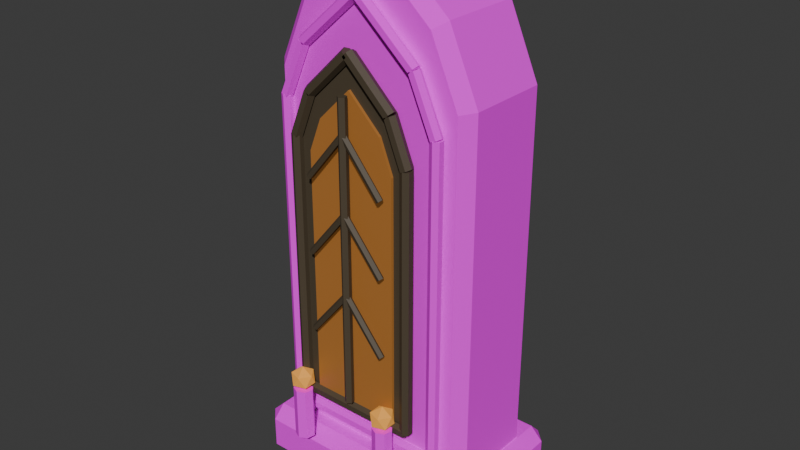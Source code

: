 # Source: memorial.blend  (saved by Blender 5.2.44; exported with 4.5.12 LTS)
import bpy
from mathutils import Matrix  # noqa: F401  (used for matrix-valued properties, if any)

bpy.ops.wm.read_factory_settings(use_empty=True)
scene = bpy.context.scene
scene.name = 'Scene'

# ---- collections
col_collection = bpy.data.collections.new('Collection'); scene.collection.children.link(col_collection)

# ---- images (referenced by path relative to the original .blend; pixels are not part of the script)
import os
ASSET_DIR = os.environ.get("B2B_ASSET_DIR", "")  # directory of the original .blend (textures are referenced by path, not embedded)
HERE = os.path.dirname(os.path.abspath(__file__))  # packed textures are extracted next to this script under _unpacked/

def load_image(name, relpath, width, height, colorspace="sRGB"):
    """Load a texture the original file referenced (path relative to the .blend, or extracted next to this script)."""
    p = next((c for c in (os.path.join(HERE, relpath), os.path.join(ASSET_DIR, relpath)) if relpath and os.path.exists(c)), "")
    if p:
        img = bpy.data.images.load(p, check_existing=True)
        img.name = name
    else:  # same state as the original file: an image datablock whose file is absent (Cycles renders it pink)
        img = bpy.data.images.new(name, width, height)
        img.source = "FILE"
        img.filepath = "//" + (relpath or name)
    img.colorspace_settings.name = colorspace
    return img
img_ash_stone_colour_png = load_image('ash-stone-colour.png', 'ash-stone-colour.png', 1024, 1024, 'sRGB')

# ---- materials (node trees are filled in below, after node groups)
mat_ash_stone___0 = bpy.data.materials.new('Ash stone / 0')
mat_ash_stone___0.diffuse_color = (0.084, 0.07875, 0.0875, 1.0)
mat_ash_stone___1 = bpy.data.materials.new('Ash stone / 1')
mat_ash_stone___1.diffuse_color = (0.1085, 0.1015, 0.105, 1.0)
mat_worn_pale_stone = bpy.data.materials.new('Worn pale stone')
mat_worn_pale_stone.diffuse_color = (0.1435, 0.1312, 0.1225, 1.0)
mat_oxidised_bronze = bpy.data.materials.new('Oxidised bronze')
mat_oxidised_bronze.diffuse_color = (0.0735, 0.05425, 0.0315, 1.0)
mat_old_amber_window = bpy.data.materials.new('Old amber window')
mat_old_amber_window.diffuse_color = (0.336, 0.133, 0.028, 1.0)
mat_amber_glass = bpy.data.materials.new('Amber glass')
mat_amber_glass.diffuse_color = (0.595, 0.259, 0.0455, 1.0)

# ---- material node trees
mat_ash_stone___0.use_nodes = True; mat_ash_stone___0.node_tree.nodes.clear()
_N = mat_ash_stone___0.node_tree.nodes; _L = mat_ash_stone___0.node_tree.links
n0 = _N.new('ShaderNodeBsdfPrincipled'); n0.name = 'Principled BSDF'; n0.location = (-200, 100)
n0.inputs[2].default_value = 0.94
n0.inputs[10].default_value = 0.005
n1 = _N.new('ShaderNodeOutputMaterial'); n1.name = 'Material Output'; n1.location = (200, 100)
n2 = _N.new('ShaderNodeTexImage'); n2.name = 'Quiet mineral colour'; n2.location = (0, 0)
n2.image = img_ash_stone_colour_png
_L.new(n0.outputs[0], n1.inputs[0])
_L.new(n2.outputs[0], n0.inputs[0])
n1.is_active_output = True
mat_ash_stone___1.use_nodes = True; mat_ash_stone___1.node_tree.nodes.clear()
_N = mat_ash_stone___1.node_tree.nodes; _L = mat_ash_stone___1.node_tree.links
n0 = _N.new('ShaderNodeBsdfPrincipled'); n0.name = 'Principled BSDF'; n0.location = (-200, 100)
n0.inputs[2].default_value = 0.94
n0.inputs[10].default_value = 0.005
n1 = _N.new('ShaderNodeOutputMaterial'); n1.name = 'Material Output'; n1.location = (200, 100)
n2 = _N.new('ShaderNodeTexImage'); n2.name = 'Quiet mineral colour'; n2.location = (0, 0)
n2.image = img_ash_stone_colour_png
_L.new(n0.outputs[0], n1.inputs[0])
_L.new(n2.outputs[0], n0.inputs[0])
n1.is_active_output = True
mat_worn_pale_stone.use_nodes = True; mat_worn_pale_stone.node_tree.nodes.clear()
_N = mat_worn_pale_stone.node_tree.nodes; _L = mat_worn_pale_stone.node_tree.links
n0 = _N.new('ShaderNodeBsdfPrincipled'); n0.name = 'Principled BSDF'; n0.location = (-200, 100)
n0.inputs[2].default_value = 0.94
n0.inputs[10].default_value = 0.005
n1 = _N.new('ShaderNodeOutputMaterial'); n1.name = 'Material Output'; n1.location = (200, 100)
n2 = _N.new('ShaderNodeTexImage'); n2.name = 'Quiet mineral colour'; n2.location = (0, 0)
n2.image = img_ash_stone_colour_png
_L.new(n0.outputs[0], n1.inputs[0])
_L.new(n2.outputs[0], n0.inputs[0])
n1.is_active_output = True
mat_oxidised_bronze.use_nodes = True; mat_oxidised_bronze.node_tree.nodes.clear()
_N = mat_oxidised_bronze.node_tree.nodes; _L = mat_oxidised_bronze.node_tree.links
n0 = _N.new('ShaderNodeBsdfPrincipled'); n0.name = 'Principled BSDF'; n0.location = (-200, 100)
n0.inputs[0].default_value = (0.0735, 0.05425, 0.0315, 1.0)
n0.inputs[2].default_value = 0.64
n0.inputs[10].default_value = 0.005
n1 = _N.new('ShaderNodeOutputMaterial'); n1.name = 'Material Output'; n1.location = (200, 100)
_L.new(n0.outputs[0], n1.inputs[0])
n1.is_active_output = True
mat_old_amber_window.use_nodes = True; mat_old_amber_window.node_tree.nodes.clear()
_N = mat_old_amber_window.node_tree.nodes; _L = mat_old_amber_window.node_tree.links
n0 = _N.new('ShaderNodeBsdfPrincipled'); n0.name = 'Principled BSDF'; n0.location = (-200, 100)
n0.inputs[0].default_value = (0.336, 0.133, 0.028, 1.0)
n0.inputs[2].default_value = 0.45
n0.inputs[10].default_value = 0.005
n0.inputs[27].default_value = (0.336, 0.133, 0.028, 1.0)
n0.inputs[28].default_value = 0.23
n1 = _N.new('ShaderNodeOutputMaterial'); n1.name = 'Material Output'; n1.location = (200, 100)
_L.new(n0.outputs[0], n1.inputs[0])
n1.is_active_output = True
mat_amber_glass.use_nodes = True; mat_amber_glass.node_tree.nodes.clear()
_N = mat_amber_glass.node_tree.nodes; _L = mat_amber_glass.node_tree.links
n0 = _N.new('ShaderNodeBsdfPrincipled'); n0.name = 'Principled BSDF'; n0.location = (-200, 100)
n0.inputs[0].default_value = (0.595, 0.259, 0.0455, 1.0)
n0.inputs[2].default_value = 0.34
n0.inputs[10].default_value = 0.005
n0.inputs[27].default_value = (0.595, 0.259, 0.0455, 1.0)
n0.inputs[28].default_value = 0.65
n1 = _N.new('ShaderNodeOutputMaterial'); n1.name = 'Material Output'; n1.location = (200, 100)
_L.new(n0.outputs[0], n1.inputs[0])
n1.is_active_output = True

# ---- world
world_world = bpy.data.worlds.new('World'); scene.world = world_world
world_world.use_nodes = True; world_world.node_tree.nodes.clear()
_N = world_world.node_tree.nodes; _L = world_world.node_tree.links
n0 = _N.new('ShaderNodeOutputWorld'); n0.name = 'World Output'; n0.location = (200, 100)
n1 = _N.new('ShaderNodeBackground'); n1.name = 'Background'; n1.location = (-200, 100)
n1.inputs[0].default_value = (0.05088, 0.05088, 0.05088, 1.0)
_L.new(n1.outputs[0], n0.inputs[0])
n0.is_active_output = True
world_world.color = (0.05088, 0.05088, 0.05088)
world_world.sun_shadow_jitter_overblur = 0.0

# ---- meshes
me_cube_033 = bpy.data.meshes.new('Cube.033')
me_cube_033.from_pydata([(-0.38, -0.23, 0.0), (-0.38, -0.275, 0.045), (-0.425, -0.23, 0.045), (-0.38, -0.275, 0.155), (-0.38, -0.23, 0.2), (-0.425, -0.23, 0.155), (-0.38, 0.23, 0.0), (-0.425, 0.23, 0.045), (-0.38, 0.275, 0.045), (-0.38, 0.23, 0.2), (-0.38, 0.275, 0.155), (-0.425, 0.23, 0.155), (0.38, -0.23, 0.0), (0.425, -0.23, 0.045), (0.38, -0.275, 0.045), (0.38, -0.23, 0.2), (0.38, -0.275, 0.155), (0.425, -0.23, 0.155), (0.38, 0.23, 0.0), (0.38, 0.275, 0.045), (0.425, 0.23, 0.045), (0.38, 0.23, 0.2), (0.425, 0.23, 0.155), (0.38, 0.275, 0.155), (-0.375, -0.145, 0.2), (-0.335, -0.185, 0.2), (-0.335, -0.145, 0.16), (0.375, -0.145, 0.2), (0.335, -0.145, 0.16), (0.335, -0.185, 0.2), (0.375, -0.145, 1.48), (0.335, -0.185, 1.472), (0.27, -0.145, 1.72), (0.2369, -0.185, 1.696), (-0.0299, -0.145, 1.933), (0.0299, -0.145, 1.933), (5.588e-09, -0.185, 1.906), (-0.27, -0.145, 1.72), (-0.2369, -0.185, 1.696), (-0.375, -0.145, 1.48), (-0.335, -0.185, 1.472), (-0.375, 0.145, 0.2), (-0.335, 0.145, 0.16), (-0.335, 0.185, 0.2), (0.335, 0.145, 0.16), (0.375, 0.145, 0.2), (0.335, 0.185, 0.2), (0.375, 0.145, 1.48), (0.335, 0.185, 1.472), (0.27, 0.145, 1.72), (0.2369, 0.185, 1.696), (0.0299, 0.145, 1.933), (-0.0299, 0.145, 1.933), (-5.588e-09, 0.185, 1.906), (-0.27, 0.145, 1.72), (-0.2369, 0.185, 1.696), (-0.335, 0.185, 1.472), (-0.375, 0.145, 1.48), (-0.29, -0.213, 0.28), (0.29, -0.213, 0.28), (0.29, -0.213, 1.4), (0.2088, -0.213, 1.585), (0.0, -0.213, 1.77), (-0.2088, -0.213, 1.585), (-0.29, -0.213, 1.4), (-0.29, -0.187, 0.28), (0.29, -0.187, 0.28), (0.29, -0.187, 1.4), (0.2088, -0.187, 1.585), (0.0, -0.187, 1.77), (-0.2088, -0.187, 1.585), (-0.29, -0.187, 1.4), (-0.29, -0.22, 0.301), (0.29, -0.22, 0.301), (-0.29, -0.2018, 0.2905), (0.29, -0.2018, 0.2905), (-0.29, -0.2018, 0.2695), (0.29, -0.2018, 0.2695), (-0.29, -0.22, 0.259), (0.29, -0.22, 0.259), (-0.29, -0.2382, 0.2695), (0.29, -0.2382, 0.2695), (-0.29, -0.2382, 0.2905), (0.29, -0.2382, 0.2905), (0.29, -0.241, 0.28), (0.29, -0.241, 1.4), (0.2718, -0.2305, 0.28), (0.2718, -0.2305, 1.4), (0.2718, -0.2095, 0.28), (0.2718, -0.2095, 1.4), (0.29, -0.199, 0.28), (0.29, -0.199, 1.4), (0.3082, -0.2095, 0.28), (0.3082, -0.2095, 1.4), (0.3082, -0.2305, 0.28), (0.3082, -0.2305, 1.4), (0.3092, -0.22, 1.408), (0.228, -0.22, 1.593), (0.2996, -0.2382, 1.404), (0.2184, -0.2382, 1.589), (0.2804, -0.2382, 1.396), (0.1992, -0.2382, 1.581), (0.2708, -0.22, 1.392), (0.1896, -0.22, 1.577), (0.2804, -0.2018, 1.396), (0.1992, -0.2018, 1.581), (0.2996, -0.2018, 1.404), (0.2184, -0.2018, 1.589), (0.2227, -0.22, 1.601), (0.01393, -0.22, 1.786), (0.2158, -0.2382, 1.593), (0.006963, -0.2382, 1.778), (0.2018, -0.2382, 1.577), (-0.006963, -0.2382, 1.762), (0.1949, -0.22, 1.569), (-0.01393, -0.22, 1.754), (0.2018, -0.2018, 1.577), (-0.006963, -0.2018, 1.762), (0.2158, -0.2018, 1.593), (0.006963, -0.2018, 1.778), (-0.01393, -0.22, 1.786), (-0.2227, -0.22, 1.601), (-0.006963, -0.2382, 1.778), (-0.2158, -0.2382, 1.593), (0.006963, -0.2382, 1.762), (-0.2018, -0.2382, 1.577), (0.01393, -0.22, 1.754), (-0.1949, -0.22, 1.569), (0.006963, -0.2018, 1.762), (-0.2018, -0.2018, 1.577), (-0.006963, -0.2018, 1.778), (-0.2158, -0.2018, 1.593), (-0.228, -0.22, 1.593), (-0.3092, -0.22, 1.408), (-0.2184, -0.2382, 1.589), (-0.2996, -0.2382, 1.404), (-0.1992, -0.2382, 1.581), (-0.2804, -0.2382, 1.396), (-0.1896, -0.22, 1.577), (-0.2708, -0.22, 1.392), (-0.1992, -0.2018, 1.581), (-0.2804, -0.2018, 1.396), (-0.2184, -0.2018, 1.589), (-0.2996, -0.2018, 1.404), (-0.29, -0.241, 1.4), (-0.29, -0.241, 0.28), (-0.2718, -0.2305, 1.4), (-0.2718, -0.2305, 0.28), (-0.2718, -0.2095, 1.4), (-0.2718, -0.2095, 0.28), (-0.29, -0.199, 1.4), (-0.29, -0.199, 0.28), (-0.3082, -0.2095, 1.4), (-0.3082, -0.2095, 0.28), (-0.3082, -0.2305, 1.4), (-0.3082, -0.2305, 0.28), (-0.215, -0.253, 0.38), (0.215, -0.253, 0.38), (0.215, -0.253, 1.3), (0.1548, -0.253, 1.45), (0.0, -0.253, 1.6), (-0.1548, -0.253, 1.45), (-0.215, -0.253, 1.3), (-0.215, -0.227, 0.38), (0.215, -0.227, 0.38), (0.215, -0.227, 1.3), (0.1548, -0.227, 1.45), (0.0, -0.227, 1.6), (-0.1548, -0.227, 1.45), (-0.215, -0.227, 1.3), (-0.215, -0.26, 0.401), (0.215, -0.26, 0.401), (-0.215, -0.2418, 0.3905), (0.215, -0.2418, 0.3905), (-0.215, -0.2418, 0.3695), (0.215, -0.2418, 0.3695), (-0.215, -0.26, 0.359), (0.215, -0.26, 0.359), (-0.215, -0.2782, 0.3695), (0.215, -0.2782, 0.3695), (-0.215, -0.2782, 0.3905), (0.215, -0.2782, 0.3905), (0.215, -0.281, 0.38), (0.215, -0.281, 1.3), (0.1968, -0.2705, 0.38), (0.1968, -0.2705, 1.3), (0.1968, -0.2495, 0.38), (0.1968, -0.2495, 1.3), (0.215, -0.239, 0.38), (0.215, -0.239, 1.3), (0.2332, -0.2495, 0.38), (0.2332, -0.2495, 1.3), (0.2332, -0.2705, 0.38), (0.2332, -0.2705, 1.3), (0.2345, -0.26, 1.308), (0.1743, -0.26, 1.458), (0.2247, -0.2782, 1.304), (0.1645, -0.2782, 1.454), (0.2053, -0.2782, 1.296), (0.1451, -0.2782, 1.446), (0.1955, -0.26, 1.292), (0.1353, -0.26, 1.442), (0.2053, -0.2418, 1.296), (0.1451, -0.2418, 1.446), (0.2247, -0.2418, 1.304), (0.1645, -0.2418, 1.454), (0.1694, -0.26, 1.465), (0.01461, -0.26, 1.615), (0.1621, -0.2782, 1.458), (0.007307, -0.2782, 1.608), (0.1475, -0.2782, 1.442), (-0.007307, -0.2782, 1.592), (0.1402, -0.26, 1.435), (-0.01461, -0.26, 1.585), (0.1475, -0.2418, 1.442), (-0.007307, -0.2418, 1.592), (0.1621, -0.2418, 1.458), (0.007307, -0.2418, 1.608), (-0.01461, -0.26, 1.615), (-0.1694, -0.26, 1.465), (-0.007307, -0.2782, 1.608), (-0.1621, -0.2782, 1.458), (0.007307, -0.2782, 1.592), (-0.1475, -0.2782, 1.442), (0.01461, -0.26, 1.585), (-0.1402, -0.26, 1.435), (0.007307, -0.2418, 1.592), (-0.1475, -0.2418, 1.442), (-0.007307, -0.2418, 1.608), (-0.1621, -0.2418, 1.458), (-0.1743, -0.26, 1.458), (-0.2345, -0.26, 1.308), (-0.1645, -0.2782, 1.454), (-0.2247, -0.2782, 1.304), (-0.1451, -0.2782, 1.446), (-0.2053, -0.2782, 1.296), (-0.1353, -0.26, 1.442), (-0.1955, -0.26, 1.292), (-0.1451, -0.2418, 1.446), (-0.2053, -0.2418, 1.296), (-0.1645, -0.2418, 1.454), (-0.2247, -0.2418, 1.304), (-0.215, -0.281, 1.3), (-0.215, -0.281, 0.38), (-0.1968, -0.2705, 1.3), (-0.1968, -0.2705, 0.38), (-0.1968, -0.2495, 1.3), (-0.1968, -0.2495, 0.38), (-0.215, -0.239, 1.3), (-0.215, -0.239, 0.38), (-0.2332, -0.2495, 1.3), (-0.2332, -0.2495, 0.38), (-0.2332, -0.2705, 1.3), (-0.2332, -0.2705, 0.38), (-0.16, -0.263, 0.4), (0.16, -0.263, 0.4), (0.16, -0.263, 1.26), (0.1152, -0.263, 1.375), (0.0, -0.263, 1.49), (-0.1152, -0.263, 1.375), (-0.16, -0.263, 1.26), (-0.16, -0.237, 0.4), (0.16, -0.237, 0.4), (0.16, -0.237, 1.26), (0.1152, -0.237, 1.375), (0.0, -0.237, 1.49), (-0.1152, -0.237, 1.375), (-0.16, -0.237, 1.26), (-2.416e-09, -0.306, 0.42), (-2.416e-09, -0.306, 1.48), (-0.01522, -0.2949, 0.42), (-0.01522, -0.2949, 1.48), (-0.009405, -0.2771, 0.42), (-0.009405, -0.2771, 1.48), (0.009405, -0.2771, 0.42), (0.009405, -0.2771, 1.48), (0.01522, -0.2949, 0.42), (0.01522, -0.2949, 1.48), (-0.1493, -0.29, 0.6576), (-0.009263, -0.29, 0.8276), (-0.1429, -0.2786, 0.6524), (-0.002862, -0.2786, 0.8224), (-0.1325, -0.2829, 0.6438), (0.007494, -0.2829, 0.8138), (-0.1325, -0.2971, 0.6438), (0.007494, -0.2971, 0.8138), (-0.1429, -0.3014, 0.6524), (-0.002862, -0.3014, 0.8224), (0.009263, -0.29, 0.8276), (0.1493, -0.29, 0.6576), (0.002862, -0.2786, 0.8224), (0.1429, -0.2786, 0.6524), (-0.007494, -0.2829, 0.8138), (0.1325, -0.2829, 0.6438), (-0.007494, -0.2971, 0.8138), (0.1325, -0.2971, 0.6438), (0.002862, -0.3014, 0.8224), (0.1429, -0.3014, 0.6524), (-0.1493, -0.29, 0.9376), (-0.009263, -0.29, 1.108), (-0.1429, -0.2786, 0.9324), (-0.002862, -0.2786, 1.102), (-0.1325, -0.2829, 0.9238), (0.007494, -0.2829, 1.094), (-0.1325, -0.2971, 0.9238), (0.007494, -0.2971, 1.094), (-0.1429, -0.3014, 0.9324), (-0.002862, -0.3014, 1.102), (0.009263, -0.29, 1.108), (0.1493, -0.29, 0.9376), (0.002862, -0.2786, 1.102), (0.1429, -0.2786, 0.9324), (-0.007494, -0.2829, 1.094), (0.1325, -0.2829, 0.9238), (-0.007494, -0.2971, 1.094), (0.1325, -0.2971, 0.9238), (0.002862, -0.3014, 1.102), (0.1429, -0.3014, 0.9324), (-0.1493, -0.29, 1.198), (-0.009263, -0.29, 1.368), (-0.1429, -0.2786, 1.192), (-0.002862, -0.2786, 1.362), (-0.1325, -0.2829, 1.184), (0.007494, -0.2829, 1.354), (-0.1325, -0.2971, 1.184), (0.007494, -0.2971, 1.354), (-0.1429, -0.3014, 1.192), (-0.002862, -0.3014, 1.362), (0.009263, -0.29, 1.368), (0.1493, -0.29, 1.198), (0.002862, -0.2786, 1.362), (0.1429, -0.2786, 1.192), (-0.007494, -0.2829, 1.354), (0.1325, -0.2829, 1.184), (-0.007494, -0.2971, 1.354), (0.1325, -0.2971, 1.184), (0.002862, -0.3014, 1.362), (0.1429, -0.3014, 1.192), (-0.2, -0.335, 0.2), (-0.2, -0.335, 0.39), (-0.2274, -0.3218, 0.2), (-0.2274, -0.3218, 0.39), (-0.2341, -0.2922, 0.2), (-0.2341, -0.2922, 0.39), (-0.2152, -0.2685, 0.2), (-0.2152, -0.2685, 0.39), (-0.1848, -0.2685, 0.2), (-0.1848, -0.2685, 0.39), (-0.1659, -0.2922, 0.2), (-0.1659, -0.2922, 0.39), (-0.1726, -0.3218, 0.2), (-0.1726, -0.3218, 0.39), (-0.2, -0.3, 0.386), (-0.1682, -0.3231, 0.4103), (-0.2122, -0.3374, 0.4103), (-0.2394, -0.3, 0.4103), (-0.2122, -0.2626, 0.4103), (-0.1682, -0.2769, 0.4103), (-0.1878, -0.3374, 0.4497), (-0.2318, -0.3231, 0.4497), (-0.2318, -0.2769, 0.4497), (-0.1878, -0.2626, 0.4497), (-0.1606, -0.3, 0.4497), (-0.2, -0.3, 0.474), (0.15, -0.335, 0.2), (0.15, -0.335, 0.39), (0.1226, -0.3218, 0.2), (0.1226, -0.3218, 0.39), (0.1159, -0.2922, 0.2), (0.1159, -0.2922, 0.39), (0.1348, -0.2685, 0.2), (0.1348, -0.2685, 0.39), (0.1652, -0.2685, 0.2), (0.1652, -0.2685, 0.39), (0.1841, -0.2922, 0.2), (0.1841, -0.2922, 0.39), (0.1774, -0.3218, 0.2), (0.1774, -0.3218, 0.39), (0.15, -0.3, 0.386), (0.1818, -0.3231, 0.4103), (0.1378, -0.3374, 0.4103), (0.1106, -0.3, 0.4103), (0.1378, -0.2626, 0.4103), (0.1818, -0.2769, 0.4103), (0.1622, -0.3374, 0.4497), (0.1182, -0.3231, 0.4497), (0.1182, -0.2769, 0.4497), (0.1622, -0.2626, 0.4497), (0.1894, -0.3, 0.4497), (0.15, -0.3, 0.474)], [], [(0, 1, 2), (3, 4, 5), (6, 7, 8), (9, 10, 11), (12, 13, 14), (15, 16, 17), (18, 19, 20), (21, 22, 23), (0, 7, 6), (3, 2, 1), (9, 5, 4), (8, 11, 10), (6, 19, 18), (21, 10, 9), (20, 23, 22), (18, 13, 12), (15, 22, 21), (14, 17, 16), (12, 1, 0), (4, 16, 15), (18, 0, 6), (5, 7, 2), (16, 1, 14), (9, 15, 21), (10, 19, 8), (22, 13, 20), (24, 26, 25), (27, 29, 28), (34, 36, 35), (41, 43, 42), (44, 46, 45), (51, 53, 52), (24, 40, 39), (38, 39, 40), (34, 38, 36), (33, 35, 36), (30, 33, 31), (27, 31, 29), (26, 29, 25), (41, 56, 43), (43, 44, 42), (45, 48, 47), (47, 50, 49), (50, 51, 49), (52, 55, 54), (55, 57, 54), (24, 42, 26), (28, 45, 27), (35, 52, 34), (57, 24, 39), (33, 36, 38), (42, 28, 26), (45, 30, 27), (47, 32, 30), (32, 51, 35), (34, 54, 37), (54, 39, 37), (48, 46, 56), (61, 62, 63), (67, 66, 71), (65, 59, 58), (66, 60, 59), (67, 61, 60), (68, 62, 61), (69, 63, 62), (70, 64, 63), (71, 58, 64), (73, 74, 72), (75, 76, 74), (77, 78, 76), (79, 80, 78), (81, 79, 77), (80, 83, 82), (83, 72, 82), (74, 78, 82), (85, 86, 84), (87, 88, 86), (89, 90, 88), (91, 92, 90), (91, 89, 85), (93, 94, 92), (95, 84, 94), (90, 92, 94), (97, 98, 96), (98, 101, 100), (101, 102, 100), (102, 105, 104), (97, 105, 101), (105, 106, 104), (106, 97, 96), (104, 106, 98), (109, 110, 108), (111, 112, 110), (113, 114, 112), (114, 117, 116), (115, 113, 109), (116, 119, 118), (118, 109, 108), (114, 116, 118), (120, 123, 122), (122, 125, 124), (124, 127, 126), (127, 128, 126), (127, 125, 121), (129, 130, 128), (131, 120, 130), (128, 130, 122), (132, 135, 134), (135, 136, 134), (136, 139, 138), (139, 140, 138), (141, 139, 137), (140, 143, 142), (143, 132, 142), (140, 142, 134), (145, 146, 144), (147, 148, 146), (149, 150, 148), (151, 152, 150), (151, 149, 145), (153, 154, 152), (155, 144, 154), (150, 152, 154), (159, 160, 161), (165, 164, 169), (163, 157, 156), (164, 158, 157), (165, 159, 158), (166, 160, 159), (167, 161, 160), (168, 162, 161), (169, 156, 162), (171, 172, 170), (173, 174, 172), (175, 176, 174), (177, 178, 176), (179, 177, 175), (179, 180, 178), (181, 170, 180), (178, 180, 172), (183, 184, 182), (185, 186, 184), (187, 188, 186), (189, 190, 188), (189, 187, 183), (191, 192, 190), (193, 182, 192), (188, 190, 192), (195, 196, 194), (197, 198, 196), (199, 200, 198), (200, 203, 202), (201, 199, 195), (202, 205, 204), (204, 195, 194), (202, 204, 196), (207, 208, 206), (208, 211, 210), (211, 212, 210), (212, 215, 214), (215, 213, 211), (215, 216, 214), (216, 207, 206), (212, 214, 216), (218, 221, 220), (221, 222, 220), (222, 225, 224), (225, 226, 224), (227, 225, 223), (226, 229, 228), (229, 218, 228), (226, 228, 220), (230, 233, 232), (232, 235, 234), (234, 237, 236), (237, 238, 236), (239, 237, 235), (239, 240, 238), (241, 230, 240), (236, 238, 240), (243, 244, 242), (245, 246, 244), (247, 248, 246), (249, 250, 248), (243, 251, 247), (251, 252, 250), (253, 242, 252), (244, 248, 252), (257, 258, 259), (263, 262, 267), (261, 255, 254), (262, 256, 255), (263, 257, 256), (264, 258, 257), (265, 259, 258), (266, 260, 259), (267, 254, 260), (269, 270, 268), (271, 272, 270), (273, 274, 272), (269, 277, 275), (275, 276, 274), (277, 268, 276), (272, 274, 276), (279, 280, 278), (281, 282, 280), (282, 285, 284), (279, 287, 285), (284, 287, 286), (286, 279, 278), (280, 282, 284), (288, 291, 290), (291, 292, 290), (292, 295, 294), (289, 297, 295), (294, 297, 296), (297, 288, 296), (290, 292, 294), (298, 301, 300), (301, 302, 300), (302, 305, 304), (299, 305, 303), (304, 307, 306), (307, 298, 306), (302, 304, 306), (308, 311, 310), (311, 312, 310), (312, 315, 314), (309, 317, 315), (314, 317, 316), (317, 308, 316), (310, 312, 314), (318, 321, 320), (321, 322, 320), (323, 324, 322), (319, 327, 325), (324, 327, 326), (327, 318, 326), (320, 324, 326), (329, 330, 328), (330, 333, 332), (333, 334, 332), (329, 335, 333), (335, 336, 334), (336, 329, 328), (330, 332, 334), (339, 340, 338), (341, 342, 340), (343, 344, 342), (345, 346, 344), (347, 348, 346), (345, 343, 339), (349, 350, 348), (351, 338, 350), (350, 340, 344), (352, 353, 354), (353, 352, 357), (352, 354, 355), (352, 355, 356), (352, 356, 357), (353, 357, 362), (354, 353, 358), (355, 354, 359), (356, 355, 360), (357, 356, 361), (353, 362, 358), (354, 358, 359), (355, 359, 360), (356, 360, 361), (357, 361, 362), (358, 362, 363), (359, 358, 363), (360, 359, 363), (361, 360, 363), (362, 361, 363), (365, 366, 364), (367, 368, 366), (369, 370, 368), (371, 372, 370), (373, 374, 372), (371, 369, 365), (375, 376, 374), (377, 364, 376), (376, 366, 370), (378, 379, 380), (379, 378, 383), (378, 380, 381), (378, 381, 382), (378, 382, 383), (379, 383, 388), (380, 379, 384), (381, 380, 385), (382, 381, 386), (383, 382, 387), (379, 388, 384), (380, 384, 385), (381, 385, 386), (382, 386, 387), (383, 387, 388), (384, 388, 389), (385, 384, 389), (386, 385, 389), (387, 386, 389), (388, 387, 389), (0, 2, 7), (3, 5, 2), (9, 11, 5), (8, 7, 11), (6, 8, 19), (21, 23, 10), (20, 19, 23), (18, 20, 13), (15, 17, 22), (14, 13, 17), (12, 14, 1), (4, 3, 16), (18, 12, 0), (5, 11, 7), (16, 3, 1), (9, 4, 15), (10, 23, 19), (22, 17, 13), (24, 25, 40), (38, 37, 39), (34, 37, 38), (33, 32, 35), (30, 32, 33), (27, 30, 31), (26, 28, 29), (41, 57, 56), (43, 46, 44), (45, 46, 48), (47, 48, 50), (50, 53, 51), (52, 53, 55), (55, 56, 57), (24, 41, 42), (28, 44, 45), (35, 51, 52), (57, 41, 24), (38, 40, 31), (40, 25, 31), (25, 29, 31), (31, 33, 38), (42, 44, 28), (45, 47, 30), (47, 49, 32), (32, 49, 51), (34, 52, 54), (54, 57, 39), (46, 43, 56), (56, 55, 50), (55, 53, 50), (50, 48, 56), (63, 64, 60), (64, 58, 60), (58, 59, 60), (60, 61, 63), (66, 65, 71), (71, 70, 68), (70, 69, 68), (68, 67, 71), (65, 66, 59), (66, 67, 60), (67, 68, 61), (68, 69, 62), (69, 70, 63), (70, 71, 64), (71, 65, 58), (73, 75, 74), (75, 77, 76), (77, 79, 78), (79, 81, 80), (77, 75, 73), (73, 83, 77), (83, 81, 77), (80, 81, 83), (83, 73, 72), (82, 72, 74), (74, 76, 78), (78, 80, 82), (85, 87, 86), (87, 89, 88), (89, 91, 90), (91, 93, 92), (89, 87, 85), (85, 95, 93), (93, 91, 85), (93, 95, 94), (95, 85, 84), (94, 84, 90), (84, 86, 90), (86, 88, 90), (97, 99, 98), (98, 99, 101), (101, 103, 102), (102, 103, 105), (101, 99, 97), (97, 107, 105), (105, 103, 101), (105, 107, 106), (106, 107, 97), (106, 96, 98), (98, 100, 102), (102, 104, 98), (109, 111, 110), (111, 113, 112), (113, 115, 114), (114, 115, 117), (113, 111, 109), (109, 119, 117), (117, 115, 109), (116, 117, 119), (118, 119, 109), (118, 108, 114), (108, 110, 114), (110, 112, 114), (120, 121, 123), (122, 123, 125), (124, 125, 127), (127, 129, 128), (125, 123, 121), (121, 131, 129), (129, 127, 121), (129, 131, 130), (131, 121, 120), (130, 120, 122), (122, 124, 126), (126, 128, 122), (132, 133, 135), (135, 137, 136), (136, 137, 139), (139, 141, 140), (137, 135, 141), (135, 133, 141), (133, 143, 141), (140, 141, 143), (143, 133, 132), (142, 132, 134), (134, 136, 138), (138, 140, 134), (145, 147, 146), (147, 149, 148), (149, 151, 150), (151, 153, 152), (149, 147, 145), (145, 155, 153), (153, 151, 145), (153, 155, 154), (155, 145, 144), (154, 144, 150), (144, 146, 150), (146, 148, 150), (161, 162, 158), (162, 156, 158), (156, 157, 158), (158, 159, 161), (164, 163, 169), (169, 168, 166), (168, 167, 166), (166, 165, 169), (163, 164, 157), (164, 165, 158), (165, 166, 159), (166, 167, 160), (167, 168, 161), (168, 169, 162), (169, 163, 156), (171, 173, 172), (173, 175, 174), (175, 177, 176), (177, 179, 178), (175, 173, 179), (173, 171, 179), (171, 181, 179), (179, 181, 180), (181, 171, 170), (180, 170, 172), (172, 174, 176), (176, 178, 172), (183, 185, 184), (185, 187, 186), (187, 189, 188), (189, 191, 190), (187, 185, 183), (183, 193, 191), (191, 189, 183), (191, 193, 192), (193, 183, 182), (192, 182, 188), (182, 184, 188), (184, 186, 188), (195, 197, 196), (197, 199, 198), (199, 201, 200), (200, 201, 203), (199, 197, 195), (195, 205, 203), (203, 201, 195), (202, 203, 205), (204, 205, 195), (204, 194, 196), (196, 198, 200), (200, 202, 196), (207, 209, 208), (208, 209, 211), (211, 213, 212), (212, 213, 215), (211, 209, 207), (207, 217, 211), (217, 215, 211), (215, 217, 216), (216, 217, 207), (216, 206, 212), (206, 208, 212), (208, 210, 212), (218, 219, 221), (221, 223, 222), (222, 223, 225), (225, 227, 226), (223, 221, 227), (221, 219, 227), (219, 229, 227), (226, 227, 229), (229, 219, 218), (228, 218, 220), (220, 222, 224), (224, 226, 220), (230, 231, 233), (232, 233, 235), (234, 235, 237), (237, 239, 238), (235, 233, 231), (231, 241, 235), (241, 239, 235), (239, 241, 240), (241, 231, 230), (240, 230, 236), (230, 232, 236), (232, 234, 236), (243, 245, 244), (245, 247, 246), (247, 249, 248), (249, 251, 250), (247, 245, 243), (243, 253, 251), (251, 249, 247), (251, 253, 252), (253, 243, 242), (252, 242, 244), (244, 246, 248), (248, 250, 252), (259, 260, 256), (260, 254, 256), (254, 255, 256), (256, 257, 259), (262, 261, 267), (267, 266, 264), (266, 265, 264), (264, 263, 267), (261, 262, 255), (262, 263, 256), (263, 264, 257), (264, 265, 258), (265, 266, 259), (266, 267, 260), (267, 261, 254), (269, 271, 270), (271, 273, 272), (273, 275, 274), (273, 271, 275), (271, 269, 275), (275, 277, 276), (277, 269, 268), (276, 268, 270), (270, 272, 276), (279, 281, 280), (281, 283, 282), (282, 283, 285), (283, 281, 285), (281, 279, 285), (284, 285, 287), (286, 287, 279), (286, 278, 284), (278, 280, 284), (288, 289, 291), (291, 293, 292), (292, 293, 295), (293, 291, 295), (291, 289, 295), (294, 295, 297), (297, 289, 288), (296, 288, 294), (288, 290, 294), (298, 299, 301), (301, 303, 302), (302, 303, 305), (303, 301, 299), (299, 307, 305), (304, 305, 307), (307, 299, 298), (306, 298, 300), (300, 302, 306), (308, 309, 311), (311, 313, 312), (312, 313, 315), (313, 311, 315), (311, 309, 315), (314, 315, 317), (317, 309, 308), (316, 308, 314), (308, 310, 314), (318, 319, 321), (321, 323, 322), (323, 325, 324), (323, 321, 325), (321, 319, 325), (324, 325, 327), (327, 319, 318), (326, 318, 320), (320, 322, 324), (329, 331, 330), (330, 331, 333), (333, 335, 334), (333, 331, 329), (329, 337, 335), (335, 337, 336), (336, 337, 329), (336, 328, 334), (328, 330, 334), (339, 341, 340), (341, 343, 342), (343, 345, 344), (345, 347, 346), (347, 349, 348), (343, 341, 339), (339, 351, 349), (349, 347, 339), (347, 345, 339), (349, 351, 350), (351, 339, 338), (350, 338, 340), (340, 342, 344), (344, 346, 348), (348, 350, 344), (365, 367, 366), (367, 369, 368), (369, 371, 370), (371, 373, 372), (373, 375, 374), (369, 367, 365), (365, 377, 375), (375, 373, 365), (373, 371, 365), (375, 377, 376), (377, 365, 364), (376, 364, 366), (366, 368, 370), (370, 372, 374), (374, 376, 370)])
me_cube_033.polygons.foreach_set('material_index', [0, 0, 0, 0, 0, 0, 0, 0, 0, 0, 0, 0, 0, 0, 0, 0, 0, 0, 0, 0, 0, 0, 0, 0, 0, 0, 1, 1, 1, 1, 1, 1, 1, 1, 1, 1, 1, 1, 1, 1, 1, 1, 1, 1, 1, 1, 1, 1, 1, 1, 1, 1, 1, 1, 1, 1, 1, 1, 0, 0, 0, 0, 0, 0, 0, 0, 0, 2, 2, 2, 2, 2, 2, 2, 2, 2, 2, 2, 2, 2, 2, 2, 2, 2, 2, 2, 2, 2, 2, 2, 2, 2, 2, 2, 2, 2, 2, 2, 2, 2, 2, 2, 2, 2, 2, 2, 2, 2, 2, 2, 2, 2, 2, 2, 2, 2, 2, 2, 2, 2, 2, 2, 2, 3, 3, 3, 3, 3, 3, 3, 3, 3, 3, 3, 3, 3, 3, 3, 3, 3, 3, 3, 3, 3, 3, 3, 3, 3, 3, 3, 3, 3, 3, 3, 3, 3, 3, 3, 3, 3, 3, 3, 3, 3, 3, 3, 3, 3, 3, 3, 3, 3, 3, 3, 3, 3, 3, 3, 3, 3, 3, 3, 3, 3, 3, 3, 3, 3, 4, 4, 4, 4, 4, 4, 4, 4, 4, 3, 3, 3, 3, 3, 3, 3, 3, 3, 3, 3, 3, 3, 3, 3, 3, 3, 3, 3, 3, 3, 3, 3, 3, 3, 3, 3, 3, 3, 3, 3, 3, 3, 3, 3, 3, 3, 3, 3, 3, 3, 3, 3, 3, 3, 3, 3, 3, 3, 2, 2, 2, 2, 2, 2, 2, 2, 2, 5, 5, 5, 5, 5, 5, 5, 5, 5, 5, 5, 5, 5, 5, 5, 5, 5, 5, 5, 5, 2, 2, 2, 2, 2, 2, 2, 2, 2, 5, 5, 5, 5, 5, 5, 5, 5, 5, 5, 5, 5, 5, 5, 5, 5, 5, 5, 5, 5, 0, 0, 0, 0, 0, 0, 0, 0, 0, 0, 0, 0, 0, 0, 0, 0, 0, 0, 1, 1, 1, 1, 1, 1, 1, 1, 1, 1, 1, 1, 1, 1, 1, 1, 1, 1, 1, 1, 1, 1, 1, 1, 1, 1, 1, 1, 1, 1, 1, 1, 0, 0, 0, 0, 0, 0, 0, 0, 0, 0, 0, 0, 0, 0, 0, 2, 2, 2, 2, 2, 2, 2, 2, 2, 2, 2, 2, 2, 2, 2, 2, 2, 2, 2, 2, 2, 2, 2, 2, 2, 2, 2, 2, 2, 2, 2, 2, 2, 2, 2, 2, 2, 2, 2, 2, 2, 2, 2, 2, 2, 2, 2, 2, 2, 2, 2, 2, 2, 2, 2, 2, 2, 2, 2, 2, 2, 2, 2, 2, 2, 2, 2, 2, 2, 2, 2, 2, 2, 2, 2, 2, 2, 2, 2, 2, 2, 2, 2, 2, 3, 3, 3, 3, 3, 3, 3, 3, 3, 3, 3, 3, 3, 3, 3, 3, 3, 3, 3, 3, 3, 3, 3, 3, 3, 3, 3, 3, 3, 3, 3, 3, 3, 3, 3, 3, 3, 3, 3, 3, 3, 3, 3, 3, 3, 3, 3, 3, 3, 3, 3, 3, 3, 3, 3, 3, 3, 3, 3, 3, 3, 3, 3, 3, 3, 3, 3, 3, 3, 3, 3, 3, 3, 3, 3, 3, 3, 3, 3, 3, 3, 3, 3, 3, 3, 3, 3, 3, 3, 3, 3, 3, 3, 3, 3, 3, 3, 3, 3, 4, 4, 4, 4, 4, 4, 4, 4, 4, 4, 4, 4, 4, 4, 4, 3, 3, 3, 3, 3, 3, 3, 3, 3, 3, 3, 3, 3, 3, 3, 3, 3, 3, 3, 3, 3, 3, 3, 3, 3, 3, 3, 3, 3, 3, 3, 3, 3, 3, 3, 3, 3, 3, 3, 3, 3, 3, 3, 3, 3, 3, 3, 3, 3, 3, 3, 3, 3, 3, 3, 3, 3, 3, 3, 3, 3, 3, 3, 2, 2, 2, 2, 2, 2, 2, 2, 2, 2, 2, 2, 2, 2, 2, 2, 2, 2, 2, 2, 2, 2, 2, 2, 2, 2, 2, 2, 2, 2])
_uv = me_cube_033.uv_layers.new(name='UVMap')
_uv.uv.foreach_set('vector', [-0.1267, -0.07667, -0.1267, -0.09167, -0.1417, -0.07667, -0.1267, 0.05167, -0.1267, 0.06667, -0.1417, 0.05167, -0.1267, 0.0, -0.1417, 0.015, -0.1267, 0.015, -0.1267, 0.07667, -0.1267, 0.09167, -0.1417, 0.07667, 0.1267, 0.0, 0.1417, 0.015, 0.1267, 0.015, 0.1267, -0.07667, 0.1267, -0.09167, 0.1417, -0.07667, 0.1267, 0.07667, 0.1267, 0.09167, 0.1417, 0.07667, 0.1267, 0.06667, 0.1417, 0.05167, 0.1267, 0.05167, -0.1267, -0.07667, -0.1417, 0.07667, -0.1267, 0.07667, -0.1267, 0.05167, -0.1417, 0.015, -0.1267, 0.015, -0.1267, 0.07667, -0.1417, -0.07667, -0.1267, -0.07667, -0.1267, 0.015, -0.1417, 0.05167, -0.1267, 0.05167, -0.1267, 0.07667, 0.1267, 0.09167, 0.1267, 0.07667, 0.1267, 0.07667, -0.1267, 0.09167, -0.1267, 0.07667, 0.1417, 0.015, 0.1267, 0.05167, 0.1417, 0.05167, 0.1267, 0.07667, 0.1417, -0.07667, 0.1267, -0.07667, 0.1267, -0.07667, 0.1417, 0.07667, 0.1267, 0.07667, 0.1267, 0.015, 0.1417, 0.05167, 0.1267, 0.05167, 0.1267, -0.07667, -0.1267, -0.09167, -0.1267, -0.07667, -0.1267, -0.07667, 0.1267, -0.09167, 0.1267, -0.07667, 0.1267, 0.07667, -0.1267, -0.07667, -0.1267, 0.07667, -0.07667, 0.05167, 0.07667, 0.015, -0.07667, 0.015, 0.1267, 0.05167, -0.1267, 0.015, 0.1267, 0.015, -0.1267, 0.07667, 0.1267, -0.07667, 0.1267, 0.07667, -0.1267, 0.05167, 0.1267, 0.015, -0.1267, 0.015, 0.07667, 0.05167, -0.07667, 0.015, 0.07667, 0.015, 0.1247, 0.1895, 0.1247, 0.1762, 0.1113, 0.1895, 0.1247, 0.1895, 0.1113, 0.1895, 0.1247, 0.1762, 0.163, 0.0745, 0.173, 0.06116, 0.183, 0.0745, 0.2213, 0.1895, 0.2347, 0.1895, 0.2213, 0.1762, 0.2213, 0.1762, 0.2347, 0.1895, 0.2213, 0.1895, 0.183, 0.1712, 0.173, 0.1845, 0.163, 0.1712, 0.1247, 0.1895, 0.1113, 0.6134, 0.1247, 0.6162, 0.09404, 0.6881, 0.048, 0.6162, 0.06133, 0.6134, 0.163, 0.7673, 0.09404, 0.6881, 0.173, 0.7583, 0.252, 0.6881, 0.183, 0.7673, 0.173, 0.7583, 0.298, 0.6162, 0.252, 0.6881, 0.2847, 0.6134, 0.1247, 0.1895, 0.1113, 0.6134, 0.1113, 0.1895, 0.06133, 0.1762, 0.2847, 0.1895, 0.06133, 0.1895, 0.2213, 0.1895, 0.2347, 0.6134, 0.2347, 0.1895, 0.06133, 0.1895, 0.2847, 0.1762, 0.06133, 0.1762, 0.2213, 0.1895, 0.2347, 0.6134, 0.2213, 0.6162, 0.298, 0.6162, 0.252, 0.6881, 0.263, 0.6962, 0.252, 0.6881, 0.183, 0.7673, 0.263, 0.6962, 0.163, 0.7673, 0.09404, 0.6881, 0.083, 0.6962, 0.09404, 0.6881, 0.048, 0.6162, 0.083, 0.6962, 0.1247, 0.1895, 0.2213, 0.1762, 0.1247, 0.1762, 0.1247, 0.1762, 0.2213, 0.1895, 0.1247, 0.1895, 0.183, 0.0745, 0.163, 0.1712, 0.163, 0.0745, 0.2213, 0.6162, 0.1247, 0.1895, 0.1247, 0.6162, 0.252, 0.6881, 0.173, 0.7583, 0.09404, 0.6881, 0.06133, 0.1712, 0.2847, 0.0745, 0.06133, 0.0745, 0.2213, 0.1895, 0.1247, 0.6162, 0.1247, 0.1895, 0.2213, 0.6162, 0.1247, 0.6962, 0.1247, 0.6162, 0.263, 0.0745, 0.183, 0.1712, 0.183, 0.0745, 0.163, 0.0745, 0.083, 0.1712, 0.083, 0.0745, 0.2213, 0.6962, 0.1247, 0.6162, 0.1247, 0.6962, 0.2847, 0.6134, 0.2847, 0.1895, 0.06133, 0.6134, 0.0696, 0.5283, 0.0, 0.59, -0.0696, 0.5283, 0.09667, 0.4667, 0.09667, 0.09333, -0.09667, 0.4667, -0.09667, -0.06233, 0.09667, -0.071, -0.09667, -0.071, -0.06233, 0.09333, -0.071, 0.4667, -0.071, 0.09333, -0.06233, 0.4667, -0.071, 0.5283, -0.071, 0.4667, 0.0696, -0.06233, 0.0, -0.071, 0.0696, -0.071, 0.0, -0.06233, -0.0696, -0.071, 0.0, -0.071, -0.06233, 0.5283, -0.071, 0.4667, -0.071, 0.5283, -0.06233, 0.4667, -0.071, 0.09333, -0.071, 0.4667, 0.4427, 0.1723, 0.2493, 0.1784, 0.2493, 0.1723, 0.4427, 0.3425, 0.2493, 0.3355, 0.2493, 0.3425, 0.4427, 0.1784, 0.2493, 0.1723, 0.2493, 0.1784, 0.4427, 0.1723, 0.2493, 0.1663, 0.2493, 0.1723, 0.2666, 0.3355, 0.2727, 0.332, 0.2787, 0.3355, 0.2493, 0.3355, 0.4427, 0.3425, 0.2493, 0.3425, 0.4427, 0.1663, 0.2493, 0.1723, 0.2493, 0.1663, 0.2787, 0.3425, 0.2727, 0.332, 0.2666, 0.3425, 0.4427, 0.7123, 0.4366, 0.339, 0.4427, 0.339, 0.2692, 0.7123, 0.2762, 0.339, 0.2692, 0.339, 0.4366, 0.7123, 0.4427, 0.339, 0.4366, 0.339, 0.4427, 0.7123, 0.4487, 0.339, 0.4427, 0.339, 0.4427, 0.1793, 0.4366, 0.1758, 0.4427, 0.1653, 0.2762, 0.7123, 0.2692, 0.339, 0.2762, 0.339, 0.4487, 0.7123, 0.4427, 0.339, 0.4487, 0.339, 0.4427, 0.1793, 0.4487, 0.1758, 0.4487, 0.1688, 0.2727, 0.7768, 0.2666, 0.7137, 0.2727, 0.7151, 0.4459, 0.7137, 0.4124, 0.7726, 0.4395, 0.7109, 0.2666, 0.7726, 0.2727, 0.7095, 0.2666, 0.7109, 0.2727, 0.7095, 0.2787, 0.7726, 0.2787, 0.7109, 0.422, 0.1723, 0.4124, 0.1784, 0.4124, 0.1663, 0.4124, 0.7726, 0.4459, 0.7137, 0.4395, 0.7109, 0.2787, 0.7137, 0.2727, 0.7768, 0.2727, 0.7151, 0.4395, 0.1784, 0.4459, 0.1784, 0.4459, 0.1663, 0.3506, 0.1723, 0.4179, 0.1663, 0.4202, 0.1723, 0.3483, 0.8383, 0.4133, 0.7714, 0.4179, 0.7766, 0.3437, 0.1663, 0.411, 0.1723, 0.4133, 0.1663, 0.411, 0.1723, 0.3437, 0.1784, 0.4133, 0.1784, 0.2727, 0.8304, 0.2666, 0.833, 0.2727, 0.8409, 0.4133, 0.7714, 0.3483, 0.8383, 0.4179, 0.7766, 0.4179, 0.1784, 0.3506, 0.1723, 0.4202, 0.1723, 0.2727, 0.7688, 0.2787, 0.7714, 0.2787, 0.7766, 0.3414, 0.1723, 0.2741, 0.1663, 0.3437, 0.1663, 0.3437, 0.8383, 0.2787, 0.7714, 0.3483, 0.833, 0.3483, 0.1663, 0.281, 0.1723, 0.3506, 0.1723, 0.281, 0.1723, 0.3483, 0.1784, 0.3506, 0.1723, 0.2727, 0.7688, 0.2666, 0.7714, 0.2727, 0.7792, 0.2787, 0.7714, 0.3437, 0.8383, 0.3483, 0.833, 0.2741, 0.1784, 0.3414, 0.1723, 0.3437, 0.1784, 0.2787, 0.833, 0.2787, 0.8383, 0.2666, 0.8383, 0.2727, 0.7768, 0.2666, 0.7137, 0.2666, 0.7754, 0.2461, 0.7137, 0.2796, 0.7726, 0.2732, 0.7754, 0.2666, 0.7726, 0.2727, 0.7095, 0.2727, 0.7712, 0.2727, 0.7095, 0.2787, 0.7726, 0.2727, 0.7712, 0.2525, 0.1784, 0.2557, 0.1723, 0.2525, 0.1663, 0.2796, 0.7726, 0.2461, 0.7137, 0.2732, 0.7754, 0.2787, 0.7137, 0.2727, 0.7768, 0.2787, 0.7754, 0.2796, 0.1784, 0.2732, 0.1784, 0.2732, 0.1663, 0.2493, 0.339, 0.2554, 0.7123, 0.2493, 0.7123, 0.2692, 0.339, 0.2762, 0.7123, 0.2692, 0.7123, 0.2554, 0.339, 0.2493, 0.7123, 0.2554, 0.7123, 0.2493, 0.339, 0.2433, 0.7123, 0.2493, 0.7123, 0.2493, 0.1793, 0.2554, 0.1758, 0.2493, 0.1653, 0.2762, 0.339, 0.2692, 0.7123, 0.2762, 0.7123, 0.2433, 0.339, 0.2493, 0.7123, 0.2433, 0.7123, 0.2493, 0.1793, 0.2433, 0.1758, 0.2433, 0.1688, 0.0, 0.0, 0.0, 0.0, 0.0, 0.0, 0.0, 0.0, 0.0, 0.0, 0.0, 0.0, 0.0, 0.0, 0.0, 0.0, 0.0, 0.0, 0.0, 0.0, 0.0, 0.0, 0.0, 0.0, 0.0, 0.0, 0.0, 0.0, 0.0, 0.0, 0.0, 0.0, 0.0, 0.0, 0.0, 0.0, 0.0, 0.0, 0.0, 0.0, 0.0, 0.0, 0.0, 0.0, 0.0, 0.0, 0.0, 0.0, 0.0, 0.0, 0.0, 0.0, 0.0, 0.0, 1.0, 1.0, 0.8333, 0.5, 1.0, 0.5, 0.8333, 1.0, 0.6667, 0.5, 0.8333, 0.5, 0.6667, 1.0, 0.5, 0.5, 0.6667, 0.5, 0.5, 1.0, 0.3333, 0.5, 0.5, 0.5, 0.04215, 0.13, 0.25, 0.01, 0.4578, 0.13, 0.3333, 1.0, 0.1667, 0.5, 0.3333, 0.5, 0.1667, 1.0, -8.941e-08, 0.5, 0.1667, 0.5, 0.5422, 0.13, 0.5422, 0.37, 0.9578, 0.37, 1.0, 1.0, 0.8333, 0.5, 1.0, 0.5, 0.8333, 1.0, 0.6667, 0.5, 0.8333, 0.5, 0.6667, 1.0, 0.5, 0.5, 0.6667, 0.5, 0.5, 1.0, 0.3333, 0.5, 0.5, 0.5, 0.25, 0.01, 0.4578, 0.13, 0.25, 0.49, 0.3333, 1.0, 0.1667, 0.5, 0.3333, 0.5, 0.1667, 1.0, -8.941e-08, 0.5, 0.1667, 0.5, 0.75, 0.01, 0.5422, 0.13, 0.5422, 0.37, 1.0, 1.0, 0.8333, 0.5, 1.0, 0.5, 0.8333, 1.0, 0.6667, 0.5, 0.8333, 0.5, 0.6667, 1.0, 0.5, 0.5, 0.6667, 0.5, 0.5, 0.5, 0.3333, 1.0, 0.3333, 0.5, 0.25, 0.01, 0.4578, 0.13, 0.25, 0.49, 0.3333, 0.5, 0.1667, 1.0, 0.1667, 0.5, 0.1667, 0.5, -8.941e-08, 1.0, -8.941e-08, 0.5, 0.5422, 0.13, 0.5422, 0.37, 0.9578, 0.37, 1.0, 1.0, 0.8333, 0.5, 1.0, 0.5, 0.8333, 0.5, 0.6667, 1.0, 0.6667, 0.5, 0.6667, 1.0, 0.5, 0.5, 0.6667, 0.5, 0.5, 0.5, 0.3333, 1.0, 0.3333, 0.5, 0.04215, 0.13, 0.25, 0.01, 0.4578, 0.13, 0.3333, 1.0, 0.1667, 0.5, 0.3333, 0.5, 0.1667, 0.5, -8.941e-08, 1.0, -8.941e-08, 0.5, 0.75, 0.01, 0.5422, 0.13, 0.5422, 0.37, 1.0, 0.5, 0.8333, 1.0, 0.8333, 0.5, 0.8333, 1.0, 0.6667, 0.5, 0.8333, 0.5, 0.6667, 0.5, 0.5, 1.0, 0.5, 0.5, 0.5, 1.0, 0.3333, 0.5, 0.5, 0.5, 0.04215, 0.13, 0.25, 0.01, 0.4578, 0.13, 0.3333, 0.5, 0.1667, 1.0, 0.1667, 0.5, 0.1667, 1.0, -8.941e-08, 0.5, 0.1667, 0.5, 0.5422, 0.13, 0.5422, 0.37, 0.9578, 0.37, 1.0, 0.5, 0.8333, 1.0, 0.8333, 0.5, 0.8333, 0.5, 0.6667, 1.0, 0.6667, 0.5, 0.6667, 0.5, 0.5, 1.0, 0.5, 0.5, 0.5, 1.0, 0.3333, 0.5, 0.5, 0.5, 0.04215, 0.13, 0.25, 0.01, 0.4578, 0.13, 0.3333, 1.0, 0.1667, 0.5, 0.3333, 0.5, 0.1667, 1.0, -8.941e-08, 0.5, 0.1667, 0.5, 0.75, 0.01, 0.5422, 0.13, 0.5422, 0.37, 1.0, 1.0, 0.8333, 0.5, 1.0, 0.5, 0.8333, 1.0, 0.6667, 0.5, 0.8333, 0.5, 0.6667, 1.0, 0.5, 0.5, 0.6667, 0.5, 0.5, 1.0, 0.3333, 0.5, 0.5, 0.5, 0.25, 0.49, 0.04215, 0.13, 0.4578, 0.13, 0.3333, 1.0, 0.1667, 0.5, 0.3333, 0.5, 0.1667, 1.0, -8.941e-08, 0.5, 0.1667, 0.5, 0.9578, 0.37, 0.75, 0.01, 0.5422, 0.37, 0.0, 0.0, 0.0, 0.0, 0.0, 0.0, 0.0, 0.0, 0.0, 0.0, 0.0, 0.0, 0.0, 0.0, 0.0, 0.0, 0.0, 0.0, 0.0, 0.0, 0.0, 0.0, 0.0, 0.0, 0.0, 0.0, 0.0, 0.0, 0.0, 0.0, 0.0, 0.0, 0.0, 0.0, 0.0, 0.0, 0.0, 0.0, 0.0, 0.0, 0.0, 0.0, 0.0, 0.0, 0.0, 0.0, 0.0, 0.0, 0.0, 0.0, 0.0, 0.0, 0.0, 0.0, 1.0, 1.0, 0.8, 0.5, 1.0, 0.5, 0.8, 1.0, 0.6, 0.5, 0.8, 0.5, 0.6, 1.0, 0.4, 0.5, 0.6, 0.5, 0.25, 0.49, 0.02175, 0.3242, 0.1089, 0.05584, 0.4, 1.0, 0.2, 0.5, 0.4, 0.5, 0.2, 1.0, 2.98e-08, 0.5, 0.2, 0.5, 0.8911, 0.05584, 0.6089, 0.05584, 0.5217, 0.3242, 1.0, 1.0, 0.8, 0.5, 1.0, 0.5, 0.8, 1.0, 0.6, 0.5, 0.8, 0.5, 0.6, 0.5, 0.4, 1.0, 0.4, 0.5, 0.25, 0.49, 0.02175, 0.3242, 0.1089, 0.05584, 0.4, 0.5, 0.2, 1.0, 0.2, 0.5, 0.2, 0.5, 2.98e-08, 1.0, 2.98e-08, 0.5, 0.9783, 0.3242, 0.8911, 0.05584, 0.6089, 0.05584, 1.0, 0.5, 0.8, 1.0, 0.8, 0.5, 0.8, 1.0, 0.6, 0.5, 0.8, 0.5, 0.6, 0.5, 0.4, 1.0, 0.4, 0.5, 0.25, 0.49, 0.02175, 0.3242, 0.1089, 0.05584, 0.4, 0.5, 0.2, 1.0, 0.2, 0.5, 0.2, 1.0, 2.98e-08, 0.5, 0.2, 0.5, 0.9783, 0.3242, 0.8911, 0.05584, 0.6089, 0.05584, 1.0, 0.5, 0.8, 1.0, 0.8, 0.5, 0.8, 1.0, 0.6, 0.5, 0.8, 0.5, 0.6, 0.5, 0.4, 1.0, 0.4, 0.5, 0.25, 0.49, 0.1089, 0.05584, 0.3911, 0.05584, 0.4, 0.5, 0.2, 1.0, 0.2, 0.5, 0.2, 1.0, 2.98e-08, 0.5, 0.2, 0.5, 0.8911, 0.05584, 0.6089, 0.05584, 0.5217, 0.3242, 1.0, 0.5, 0.8, 1.0, 0.8, 0.5, 0.8, 1.0, 0.6, 0.5, 0.8, 0.5, 0.6, 0.5, 0.4, 1.0, 0.4, 0.5, 0.25, 0.49, 0.02175, 0.3242, 0.1089, 0.05584, 0.4, 0.5, 0.2, 1.0, 0.2, 0.5, 0.2, 1.0, 2.98e-08, 0.5, 0.2, 0.5, 0.9783, 0.3242, 0.8911, 0.05584, 0.6089, 0.05584, 1.0, 0.5, 0.8, 1.0, 0.8, 0.5, 0.8, 1.0, 0.6, 0.5, 0.8, 0.5, 0.6, 1.0, 0.4, 0.5, 0.6, 0.5, 0.25, 0.49, 0.02175, 0.3242, 0.1089, 0.05584, 0.4, 0.5, 0.2, 1.0, 0.2, 0.5, 0.2, 1.0, 2.98e-08, 0.5, 0.2, 0.5, 0.9783, 0.3242, 0.6089, 0.05584, 0.5217, 0.3242, 1.0, 1.0, 0.8, 0.5, 1.0, 0.5, 0.8, 0.5, 0.6, 1.0, 0.6, 0.5, 0.6, 1.0, 0.4, 0.5, 0.6, 0.5, 0.25, 0.49, 0.1089, 0.05584, 0.3911, 0.05584, 0.4, 1.0, 0.2, 0.5, 0.4, 0.5, 0.2, 0.5, 2.98e-08, 1.0, 2.98e-08, 0.5, 0.9783, 0.3242, 0.8911, 0.05584, 0.6089, 0.05584, 0.2793, 0.3757, 0.2702, 0.3123, 0.2793, 0.3123, 0.2387, 0.3757, 0.2486, 0.3123, 0.2387, 0.3123, 0.2486, 0.3757, 0.2565, 0.3123, 0.2486, 0.3123, 0.2743, 0.3757, 0.2844, 0.3123, 0.2743, 0.3123, 0.2565, 0.3757, 0.2486, 0.3123, 0.2565, 0.3123, 0.2743, 0.1562, 0.268, 0.1483, 0.2793, 0.134, 0.2486, 0.3757, 0.2387, 0.3123, 0.2486, 0.3123, 0.2885, 0.3757, 0.2793, 0.3123, 0.2885, 0.3123, 0.2885, 0.1384, 0.2702, 0.1384, 0.2743, 0.1562, 0.1818, 0.0, 0.2727, 0.1575, 0.09091, 0.1575, 0.2727, 0.1575, 0.3636, 0.0, 0.4545, 0.1575, 0.9091, 0.0, 1.0, 0.1575, 0.8182, 0.1575, 0.7273, 0.0, 0.8182, 0.1575, 0.6364, 0.1575, 0.5455, 0.0, 0.6364, 0.1575, 0.4545, 0.1575, 0.2727, 0.1575, 0.4545, 0.1575, 0.3636, 0.3149, 0.09091, 0.1575, 0.2727, 0.1575, 0.1818, 0.3149, 0.8182, 0.1575, 1.0, 0.1575, 0.9091, 0.3149, 0.6364, 0.1575, 0.8182, 0.1575, 0.7273, 0.3149, 0.4545, 0.1575, 0.6364, 0.1575, 0.5455, 0.3149, 0.2727, 0.1575, 0.3636, 0.3149, 0.1818, 0.3149, 0.09091, 0.1575, 0.1818, 0.3149, 0.0, 0.3149, 0.8182, 0.1575, 0.9091, 0.3149, 0.7273, 0.3149, 0.6364, 0.1575, 0.7273, 0.3149, 0.5455, 0.3149, 0.4545, 0.1575, 0.5455, 0.3149, 0.3636, 0.3149, 0.1818, 0.3149, 0.3636, 0.3149, 0.2727, 0.4724, 0.0, 0.3149, 0.1818, 0.3149, 0.09091, 0.4724, 0.7273, 0.3149, 0.9091, 0.3149, 0.8182, 0.4724, 0.5455, 0.3149, 0.7273, 0.3149, 0.6364, 0.4724, 0.3636, 0.3149, 0.5455, 0.3149, 0.4545, 0.4724, 0.396, 0.3757, 0.3869, 0.3123, 0.396, 0.3123, 0.2387, 0.3757, 0.2486, 0.3123, 0.2387, 0.3123, 0.2486, 0.3757, 0.2565, 0.3123, 0.2486, 0.3123, 0.3909, 0.3757, 0.4011, 0.3123, 0.3909, 0.3123, 0.2565, 0.3757, 0.2486, 0.3123, 0.2565, 0.3123, 0.3909, 0.1562, 0.3846, 0.1483, 0.396, 0.134, 0.2486, 0.3757, 0.2387, 0.3123, 0.2486, 0.3123, 0.4051, 0.3757, 0.396, 0.3123, 0.4051, 0.3123, 0.4051, 0.1384, 0.3869, 0.1384, 0.3909, 0.1562, 0.1818, 0.0, 0.2727, 0.1575, 0.09091, 0.1575, 0.2727, 0.1575, 0.3636, 0.0, 0.4545, 0.1575, 0.9091, 0.0, 1.0, 0.1575, 0.8182, 0.1575, 0.7273, 0.0, 0.8182, 0.1575, 0.6364, 0.1575, 0.5455, 0.0, 0.6364, 0.1575, 0.4545, 0.1575, 0.2727, 0.1575, 0.4545, 0.1575, 0.3636, 0.3149, 0.09091, 0.1575, 0.2727, 0.1575, 0.1818, 0.3149, 0.8182, 0.1575, 1.0, 0.1575, 0.9091, 0.3149, 0.6364, 0.1575, 0.8182, 0.1575, 0.7273, 0.3149, 0.4545, 0.1575, 0.6364, 0.1575, 0.5455, 0.3149, 0.2727, 0.1575, 0.3636, 0.3149, 0.1818, 0.3149, 0.09091, 0.1575, 0.1818, 0.3149, 0.0, 0.3149, 0.8182, 0.1575, 0.9091, 0.3149, 0.7273, 0.3149, 0.6364, 0.1575, 0.7273, 0.3149, 0.5455, 0.3149, 0.4545, 0.1575, 0.5455, 0.3149, 0.3636, 0.3149, 0.1818, 0.3149, 0.3636, 0.3149, 0.2727, 0.4724, 0.0, 0.3149, 0.1818, 0.3149, 0.09091, 0.4724, 0.7273, 0.3149, 0.9091, 0.3149, 0.8182, 0.4724, 0.5455, 0.3149, 0.7273, 0.3149, 0.6364, 0.4724, 0.3636, 0.3149, 0.5455, 0.3149, 0.4545, 0.4724, -0.1267, -0.07667, -0.1417, -0.07667, -0.1417, 0.07667, -0.1267, 0.05167, -0.1417, 0.05167, -0.1417, 0.015, -0.1267, 0.07667, -0.1417, 0.07667, -0.1417, -0.07667, -0.1267, 0.015, -0.1417, 0.015, -0.1417, 0.05167, -0.1267, 0.0, -0.1267, 0.015, 0.1267, 0.015, 0.1267, 0.06667, 0.1267, 0.05167, -0.1267, 0.05167, 0.1417, 0.015, 0.1267, 0.015, 0.1267, 0.05167, 0.1267, 0.07667, 0.1417, 0.07667, 0.1417, -0.07667, 0.1267, -0.07667, 0.1417, -0.07667, 0.1417, 0.07667, 0.1267, 0.015, 0.1417, 0.015, 0.1417, 0.05167, 0.1267, 0.0, 0.1267, 0.015, -0.1267, 0.015, -0.1267, 0.06667, -0.1267, 0.05167, 0.1267, 0.05167, 0.1267, 0.07667, 0.1267, -0.07667, -0.1267, -0.07667, -0.07667, 0.05167, 0.07667, 0.05167, 0.07667, 0.015, 0.1267, 0.05167, -0.1267, 0.05167, -0.1267, 0.015, -0.1267, 0.07667, -0.1267, -0.07667, 0.1267, -0.07667, -0.1267, 0.05167, 0.1267, 0.05167, 0.1267, 0.015, 0.07667, 0.05167, -0.07667, 0.05167, -0.07667, 0.015, 0.1247, 0.1895, 0.1113, 0.1895, 0.1113, 0.6134, 0.09404, 0.6881, 0.083, 0.6962, 0.048, 0.6162, 0.163, 0.7673, 0.083, 0.6962, 0.09404, 0.6881, 0.252, 0.6881, 0.263, 0.6962, 0.183, 0.7673, 0.298, 0.6162, 0.263, 0.6962, 0.252, 0.6881, 0.1247, 0.1895, 0.1247, 0.6162, 0.1113, 0.6134, 0.06133, 0.1762, 0.2847, 0.1762, 0.2847, 0.1895, 0.2213, 0.1895, 0.2213, 0.6162, 0.2347, 0.6134, 0.06133, 0.1895, 0.2847, 0.1895, 0.2847, 0.1762, 0.2213, 0.1895, 0.2347, 0.1895, 0.2347, 0.6134, 0.298, 0.6162, 0.2847, 0.6134, 0.252, 0.6881, 0.252, 0.6881, 0.173, 0.7583, 0.183, 0.7673, 0.163, 0.7673, 0.173, 0.7583, 0.09404, 0.6881, 0.09404, 0.6881, 0.06133, 0.6134, 0.048, 0.6162, 0.1247, 0.1895, 0.2213, 0.1895, 0.2213, 0.1762, 0.1247, 0.1762, 0.2213, 0.1762, 0.2213, 0.1895, 0.183, 0.0745, 0.183, 0.1712, 0.163, 0.1712, 0.2213, 0.6162, 0.2213, 0.1895, 0.1247, 0.1895, 0.09404, 0.6881, 0.06133, 0.6134, 0.2847, 0.6134, 0.06133, 0.6134, 0.06133, 0.1895, 0.2847, 0.6134, 0.06133, 0.1895, 0.2847, 0.1895, 0.2847, 0.6134, 0.2847, 0.6134, 0.252, 0.6881, 0.09404, 0.6881, 0.06133, 0.1712, 0.2847, 0.1712, 0.2847, 0.0745, 0.2213, 0.1895, 0.2213, 0.6162, 0.1247, 0.6162, 0.2213, 0.6162, 0.2213, 0.6962, 0.1247, 0.6962, 0.263, 0.0745, 0.263, 0.1712, 0.183, 0.1712, 0.163, 0.0745, 0.163, 0.1712, 0.083, 0.1712, 0.2213, 0.6962, 0.2213, 0.6162, 0.1247, 0.6162, 0.2847, 0.1895, 0.06133, 0.1895, 0.06133, 0.6134, 0.06133, 0.6134, 0.09404, 0.6881, 0.252, 0.6881, 0.09404, 0.6881, 0.173, 0.7583, 0.252, 0.6881, 0.252, 0.6881, 0.2847, 0.6134, 0.06133, 0.6134, -0.0696, 0.5283, -0.09667, 0.4667, 0.09667, 0.4667, -0.09667, 0.4667, -0.09667, 0.09333, 0.09667, 0.4667, -0.09667, 0.09333, 0.09667, 0.09333, 0.09667, 0.4667, 0.09667, 0.4667, 0.0696, 0.5283, -0.0696, 0.5283, 0.09667, 0.09333, -0.09667, 0.09333, -0.09667, 0.4667, -0.09667, 0.4667, -0.0696, 0.5283, 0.0696, 0.5283, -0.0696, 0.5283, 0.0, 0.59, 0.0696, 0.5283, 0.0696, 0.5283, 0.09667, 0.4667, -0.09667, 0.4667, -0.09667, -0.06233, 0.09667, -0.06233, 0.09667, -0.071, -0.06233, 0.09333, -0.06233, 0.4667, -0.071, 0.4667, -0.06233, 0.4667, -0.06233, 0.5283, -0.071, 0.5283, 0.0696, -0.06233, 0.0, -0.06233, 0.0, -0.071, 0.0, -0.06233, -0.0696, -0.06233, -0.0696, -0.071, -0.06233, 0.5283, -0.06233, 0.4667, -0.071, 0.4667, -0.06233, 0.4667, -0.06233, 0.09333, -0.071, 0.09333, 0.4427, 0.1723, 0.4427, 0.1784, 0.2493, 0.1784, 0.4427, 0.3425, 0.4427, 0.3355, 0.2493, 0.3355, 0.4427, 0.1784, 0.4427, 0.1723, 0.2493, 0.1723, 0.4427, 0.1723, 0.4427, 0.1663, 0.2493, 0.1663, 0.2787, 0.3355, 0.2787, 0.3425, 0.2727, 0.346, 0.2727, 0.346, 0.2666, 0.3425, 0.2787, 0.3355, 0.2666, 0.3425, 0.2666, 0.3355, 0.2787, 0.3355, 0.2493, 0.3355, 0.4427, 0.3355, 0.4427, 0.3425, 0.4427, 0.1663, 0.4427, 0.1723, 0.2493, 0.1723, 0.2666, 0.3425, 0.2727, 0.346, 0.2787, 0.3425, 0.2787, 0.3425, 0.2787, 0.3355, 0.2727, 0.332, 0.2727, 0.332, 0.2666, 0.3355, 0.2666, 0.3425, 0.4427, 0.7123, 0.4366, 0.7123, 0.4366, 0.339, 0.2692, 0.7123, 0.2762, 0.7123, 0.2762, 0.339, 0.4366, 0.7123, 0.4427, 0.7123, 0.4427, 0.339, 0.4427, 0.7123, 0.4487, 0.7123, 0.4487, 0.339, 0.4366, 0.1758, 0.4366, 0.1688, 0.4427, 0.1653, 0.4427, 0.1653, 0.4487, 0.1688, 0.4487, 0.1758, 0.4487, 0.1758, 0.4427, 0.1793, 0.4427, 0.1653, 0.2762, 0.7123, 0.2692, 0.7123, 0.2692, 0.339, 0.4487, 0.7123, 0.4427, 0.7123, 0.4427, 0.339, 0.4487, 0.1688, 0.4427, 0.1653, 0.4427, 0.1793, 0.4427, 0.1653, 0.4366, 0.1688, 0.4427, 0.1793, 0.4366, 0.1688, 0.4366, 0.1758, 0.4427, 0.1793, 0.2727, 0.7768, 0.2666, 0.7754, 0.2666, 0.7137, 0.4459, 0.7137, 0.4188, 0.7754, 0.4124, 0.7726, 0.2666, 0.7726, 0.2727, 0.7712, 0.2727, 0.7095, 0.2727, 0.7095, 0.2727, 0.7712, 0.2787, 0.7726, 0.4124, 0.1663, 0.4188, 0.1663, 0.422, 0.1723, 0.422, 0.1723, 0.4188, 0.1784, 0.4124, 0.1784, 0.4124, 0.1784, 0.4092, 0.1723, 0.4124, 0.1663, 0.4124, 0.7726, 0.4188, 0.7754, 0.4459, 0.7137, 0.2787, 0.7137, 0.2787, 0.7754, 0.2727, 0.7768, 0.4459, 0.1784, 0.4491, 0.1723, 0.4459, 0.1663, 0.4459, 0.1663, 0.4395, 0.1663, 0.4363, 0.1723, 0.4363, 0.1723, 0.4395, 0.1784, 0.4459, 0.1663, 0.3506, 0.1723, 0.3483, 0.1663, 0.4179, 0.1663, 0.3483, 0.8383, 0.3437, 0.833, 0.4133, 0.7714, 0.3437, 0.1663, 0.3414, 0.1723, 0.411, 0.1723, 0.411, 0.1723, 0.3414, 0.1723, 0.3437, 0.1784, 0.2666, 0.833, 0.2666, 0.8383, 0.2727, 0.8409, 0.2727, 0.8409, 0.2787, 0.8383, 0.2787, 0.833, 0.2787, 0.833, 0.2727, 0.8304, 0.2727, 0.8409, 0.4133, 0.7714, 0.3437, 0.833, 0.3483, 0.8383, 0.4179, 0.1784, 0.3483, 0.1784, 0.3506, 0.1723, 0.2787, 0.7766, 0.2727, 0.7792, 0.2727, 0.7688, 0.2727, 0.7792, 0.2666, 0.7766, 0.2727, 0.7688, 0.2666, 0.7766, 0.2666, 0.7714, 0.2727, 0.7688, 0.3414, 0.1723, 0.2718, 0.1723, 0.2741, 0.1663, 0.3437, 0.8383, 0.2741, 0.7766, 0.2787, 0.7714, 0.3483, 0.1663, 0.2787, 0.1663, 0.281, 0.1723, 0.281, 0.1723, 0.2787, 0.1784, 0.3483, 0.1784, 0.2666, 0.7714, 0.2666, 0.7766, 0.2727, 0.7792, 0.2727, 0.7792, 0.2787, 0.7766, 0.2787, 0.7714, 0.2787, 0.7714, 0.2727, 0.7688, 0.2727, 0.7792, 0.2787, 0.7714, 0.2741, 0.7766, 0.3437, 0.8383, 0.2741, 0.1784, 0.2718, 0.1723, 0.3414, 0.1723, 0.2787, 0.8383, 0.2727, 0.8409, 0.2666, 0.8383, 0.2666, 0.8383, 0.2666, 0.833, 0.2727, 0.8304, 0.2727, 0.8304, 0.2787, 0.833, 0.2666, 0.8383, 0.2727, 0.7768, 0.2727, 0.7151, 0.2666, 0.7137, 0.2461, 0.7137, 0.2525, 0.7109, 0.2796, 0.7726, 0.2666, 0.7726, 0.2666, 0.7109, 0.2727, 0.7095, 0.2727, 0.7095, 0.2787, 0.7109, 0.2787, 0.7726, 0.2525, 0.1663, 0.2461, 0.1663, 0.2525, 0.1784, 0.2461, 0.1663, 0.2429, 0.1723, 0.2525, 0.1784, 0.2429, 0.1723, 0.2461, 0.1784, 0.2525, 0.1784, 0.2796, 0.7726, 0.2525, 0.7109, 0.2461, 0.7137, 0.2787, 0.7137, 0.2727, 0.7151, 0.2727, 0.7768, 0.2732, 0.1784, 0.27, 0.1723, 0.2732, 0.1663, 0.2732, 0.1663, 0.2796, 0.1663, 0.2828, 0.1723, 0.2828, 0.1723, 0.2796, 0.1784, 0.2732, 0.1663, 0.2493, 0.339, 0.2554, 0.339, 0.2554, 0.7123, 0.2692, 0.339, 0.2762, 0.339, 0.2762, 0.7123, 0.2554, 0.339, 0.2493, 0.339, 0.2493, 0.7123, 0.2493, 0.339, 0.2433, 0.339, 0.2433, 0.7123, 0.2554, 0.1758, 0.2554, 0.1688, 0.2493, 0.1653, 0.2493, 0.1653, 0.2433, 0.1688, 0.2433, 0.1758, 0.2433, 0.1758, 0.2493, 0.1793, 0.2493, 0.1653, 0.2762, 0.339, 0.2692, 0.339, 0.2692, 0.7123, 0.2433, 0.339, 0.2493, 0.339, 0.2493, 0.7123, 0.2433, 0.1688, 0.2493, 0.1653, 0.2493, 0.1793, 0.2493, 0.1653, 0.2554, 0.1688, 0.2493, 0.1793, 0.2554, 0.1688, 0.2554, 0.1758, 0.2493, 0.1793, 0.0, 0.0, 0.0, 0.0, 0.0, 0.0, 0.0, 0.0, 0.0, 0.0, 0.0, 0.0, 0.0, 0.0, 0.0, 0.0, 0.0, 0.0, 0.0, 0.0, 0.0, 0.0, 0.0, 0.0, 0.0, 0.0, 0.0, 0.0, 0.0, 0.0, 0.0, 0.0, 0.0, 0.0, 0.0, 0.0, 0.0, 0.0, 0.0, 0.0, 0.0, 0.0, 0.0, 0.0, 0.0, 0.0, 0.0, 0.0, 0.0, 0.0, 0.0, 0.0, 0.0, 0.0, 0.0, 0.0, 0.0, 0.0, 0.0, 0.0, 0.0, 0.0, 0.0, 0.0, 0.0, 0.0, 0.0, 0.0, 0.0, 0.0, 0.0, 0.0, 0.0, 0.0, 0.0, 0.0, 0.0, 0.0, 0.0, 0.0, 0.0, 0.0, 0.0, 0.0, 0.0, 0.0, 0.0, 0.0, 0.0, 0.0, 1.0, 1.0, 0.8333, 1.0, 0.8333, 0.5, 0.8333, 1.0, 0.6667, 1.0, 0.6667, 0.5, 0.6667, 1.0, 0.5, 1.0, 0.5, 0.5, 0.5, 1.0, 0.3333, 1.0, 0.3333, 0.5, 0.4578, 0.13, 0.4578, 0.37, 0.04215, 0.13, 0.4578, 0.37, 0.25, 0.49, 0.04215, 0.13, 0.25, 0.49, 0.04215, 0.37, 0.04215, 0.13, 0.3333, 1.0, 0.1667, 1.0, 0.1667, 0.5, 0.1667, 1.0, -8.941e-08, 1.0, -8.941e-08, 0.5, 0.5422, 0.37, 0.75, 0.49, 0.9578, 0.37, 0.9578, 0.37, 0.9578, 0.13, 0.75, 0.01, 0.75, 0.01, 0.5422, 0.13, 0.9578, 0.37, 1.0, 1.0, 0.8333, 1.0, 0.8333, 0.5, 0.8333, 1.0, 0.6667, 1.0, 0.6667, 0.5, 0.6667, 1.0, 0.5, 1.0, 0.5, 0.5, 0.5, 1.0, 0.3333, 1.0, 0.3333, 0.5, 0.4578, 0.13, 0.4578, 0.37, 0.25, 0.49, 0.25, 0.49, 0.04215, 0.37, 0.04215, 0.13, 0.04215, 0.13, 0.25, 0.01, 0.25, 0.49, 0.3333, 1.0, 0.1667, 1.0, 0.1667, 0.5, 0.1667, 1.0, -8.941e-08, 1.0, -8.941e-08, 0.5, 0.5422, 0.37, 0.75, 0.49, 0.75, 0.01, 0.75, 0.49, 0.9578, 0.37, 0.75, 0.01, 0.9578, 0.37, 0.9578, 0.13, 0.75, 0.01, 1.0, 1.0, 0.8333, 1.0, 0.8333, 0.5, 0.8333, 1.0, 0.6667, 1.0, 0.6667, 0.5, 0.6667, 1.0, 0.5, 1.0, 0.5, 0.5, 0.5, 0.5, 0.5, 1.0, 0.3333, 1.0, 0.4578, 0.13, 0.4578, 0.37, 0.25, 0.49, 0.25, 0.49, 0.04215, 0.37, 0.04215, 0.13, 0.04215, 0.13, 0.25, 0.01, 0.25, 0.49, 0.3333, 0.5, 0.3333, 1.0, 0.1667, 1.0, 0.1667, 0.5, 0.1667, 1.0, -8.941e-08, 1.0, 0.5422, 0.37, 0.75, 0.49, 0.9578, 0.37, 0.9578, 0.37, 0.9578, 0.13, 0.75, 0.01, 0.75, 0.01, 0.5422, 0.13, 0.9578, 0.37, 1.0, 1.0, 0.8333, 1.0, 0.8333, 0.5, 0.8333, 0.5, 0.8333, 1.0, 0.6667, 1.0, 0.6667, 1.0, 0.5, 1.0, 0.5, 0.5, 0.5, 0.5, 0.5, 1.0, 0.3333, 1.0, 0.4578, 0.13, 0.4578, 0.37, 0.25, 0.49, 0.25, 0.49, 0.04215, 0.37, 0.4578, 0.13, 0.04215, 0.37, 0.04215, 0.13, 0.4578, 0.13, 0.3333, 1.0, 0.1667, 1.0, 0.1667, 0.5, 0.1667, 0.5, 0.1667, 1.0, -8.941e-08, 1.0, 0.5422, 0.37, 0.75, 0.49, 0.75, 0.01, 0.75, 0.49, 0.9578, 0.37, 0.75, 0.01, 0.9578, 0.37, 0.9578, 0.13, 0.75, 0.01, 1.0, 0.5, 1.0, 1.0, 0.8333, 1.0, 0.8333, 1.0, 0.6667, 1.0, 0.6667, 0.5, 0.6667, 0.5, 0.6667, 1.0, 0.5, 1.0, 0.5, 1.0, 0.3333, 1.0, 0.3333, 0.5, 0.4578, 0.13, 0.4578, 0.37, 0.04215, 0.13, 0.4578, 0.37, 0.25, 0.49, 0.04215, 0.13, 0.25, 0.49, 0.04215, 0.37, 0.04215, 0.13, 0.3333, 0.5, 0.3333, 1.0, 0.1667, 1.0, 0.1667, 1.0, -8.941e-08, 1.0, -8.941e-08, 0.5, 0.5422, 0.37, 0.75, 0.49, 0.9578, 0.37, 0.9578, 0.37, 0.9578, 0.13, 0.75, 0.01, 0.75, 0.01, 0.5422, 0.13, 0.9578, 0.37, 1.0, 0.5, 1.0, 1.0, 0.8333, 1.0, 0.8333, 0.5, 0.8333, 1.0, 0.6667, 1.0, 0.6667, 0.5, 0.6667, 1.0, 0.5, 1.0, 0.5, 1.0, 0.3333, 1.0, 0.3333, 0.5, 0.4578, 0.13, 0.4578, 0.37, 0.25, 0.49, 0.25, 0.49, 0.04215, 0.37, 0.4578, 0.13, 0.04215, 0.37, 0.04215, 0.13, 0.4578, 0.13, 0.3333, 1.0, 0.1667, 1.0, 0.1667, 0.5, 0.1667, 1.0, -8.941e-08, 1.0, -8.941e-08, 0.5, 0.5422, 0.37, 0.75, 0.49, 0.75, 0.01, 0.75, 0.49, 0.9578, 0.37, 0.75, 0.01, 0.9578, 0.37, 0.9578, 0.13, 0.75, 0.01, 1.0, 1.0, 0.8333, 1.0, 0.8333, 0.5, 0.8333, 1.0, 0.6667, 1.0, 0.6667, 0.5, 0.6667, 1.0, 0.5, 1.0, 0.5, 0.5, 0.5, 1.0, 0.3333, 1.0, 0.3333, 0.5, 0.4578, 0.13, 0.4578, 0.37, 0.25, 0.49, 0.25, 0.49, 0.04215, 0.37, 0.04215, 0.13, 0.04215, 0.13, 0.25, 0.01, 0.4578, 0.13, 0.3333, 1.0, 0.1667, 1.0, 0.1667, 0.5, 0.1667, 1.0, -8.941e-08, 1.0, -8.941e-08, 0.5, 0.5422, 0.37, 0.75, 0.49, 0.9578, 0.37, 0.9578, 0.37, 0.9578, 0.13, 0.75, 0.01, 0.75, 0.01, 0.5422, 0.13, 0.5422, 0.37, 0.0, 0.0, 0.0, 0.0, 0.0, 0.0, 0.0, 0.0, 0.0, 0.0, 0.0, 0.0, 0.0, 0.0, 0.0, 0.0, 0.0, 0.0, 0.0, 0.0, 0.0, 0.0, 0.0, 0.0, 0.0, 0.0, 0.0, 0.0, 0.0, 0.0, 0.0, 0.0, 0.0, 0.0, 0.0, 0.0, 0.0, 0.0, 0.0, 0.0, 0.0, 0.0, 0.0, 0.0, 0.0, 0.0, 0.0, 0.0, 0.0, 0.0, 0.0, 0.0, 0.0, 0.0, 0.0, 0.0, 0.0, 0.0, 0.0, 0.0, 0.0, 0.0, 0.0, 0.0, 0.0, 0.0, 0.0, 0.0, 0.0, 0.0, 0.0, 0.0, 0.0, 0.0, 0.0, 0.0, 0.0, 0.0, 0.0, 0.0, 0.0, 0.0, 0.0, 0.0, 0.0, 0.0, 0.0, 0.0, 0.0, 0.0, 1.0, 1.0, 0.8, 1.0, 0.8, 0.5, 0.8, 1.0, 0.6, 1.0, 0.6, 0.5, 0.6, 1.0, 0.4, 1.0, 0.4, 0.5, 0.3911, 0.05584, 0.4783, 0.3242, 0.1089, 0.05584, 0.4783, 0.3242, 0.25, 0.49, 0.1089, 0.05584, 0.4, 1.0, 0.2, 1.0, 0.2, 0.5, 0.2, 1.0, 2.98e-08, 1.0, 2.98e-08, 0.5, 0.5217, 0.3242, 0.75, 0.49, 0.9783, 0.3242, 0.9783, 0.3242, 0.8911, 0.05584, 0.5217, 0.3242, 1.0, 1.0, 0.8, 1.0, 0.8, 0.5, 0.8, 1.0, 0.6, 1.0, 0.6, 0.5, 0.6, 0.5, 0.6, 1.0, 0.4, 1.0, 0.3911, 0.05584, 0.4783, 0.3242, 0.1089, 0.05584, 0.4783, 0.3242, 0.25, 0.49, 0.1089, 0.05584, 0.4, 0.5, 0.4, 1.0, 0.2, 1.0, 0.2, 0.5, 0.2, 1.0, 2.98e-08, 1.0, 0.5217, 0.3242, 0.75, 0.49, 0.6089, 0.05584, 0.75, 0.49, 0.9783, 0.3242, 0.6089, 0.05584, 1.0, 0.5, 1.0, 1.0, 0.8, 1.0, 0.8, 1.0, 0.6, 1.0, 0.6, 0.5, 0.6, 0.5, 0.6, 1.0, 0.4, 1.0, 0.3911, 0.05584, 0.4783, 0.3242, 0.1089, 0.05584, 0.4783, 0.3242, 0.25, 0.49, 0.1089, 0.05584, 0.4, 0.5, 0.4, 1.0, 0.2, 1.0, 0.2, 1.0, 2.98e-08, 1.0, 2.98e-08, 0.5, 0.5217, 0.3242, 0.75, 0.49, 0.6089, 0.05584, 0.75, 0.49, 0.9783, 0.3242, 0.6089, 0.05584, 1.0, 0.5, 1.0, 1.0, 0.8, 1.0, 0.8, 1.0, 0.6, 1.0, 0.6, 0.5, 0.6, 0.5, 0.6, 1.0, 0.4, 1.0, 0.3911, 0.05584, 0.4783, 0.3242, 0.25, 0.49, 0.25, 0.49, 0.02175, 0.3242, 0.1089, 0.05584, 0.4, 0.5, 0.4, 1.0, 0.2, 1.0, 0.2, 1.0, 2.98e-08, 1.0, 2.98e-08, 0.5, 0.5217, 0.3242, 0.75, 0.49, 0.9783, 0.3242, 0.9783, 0.3242, 0.8911, 0.05584, 0.5217, 0.3242, 1.0, 0.5, 1.0, 1.0, 0.8, 1.0, 0.8, 1.0, 0.6, 1.0, 0.6, 0.5, 0.6, 0.5, 0.6, 1.0, 0.4, 1.0, 0.3911, 0.05584, 0.4783, 0.3242, 0.1089, 0.05584, 0.4783, 0.3242, 0.25, 0.49, 0.1089, 0.05584, 0.4, 0.5, 0.4, 1.0, 0.2, 1.0, 0.2, 1.0, 2.98e-08, 1.0, 2.98e-08, 0.5, 0.5217, 0.3242, 0.75, 0.49, 0.6089, 0.05584, 0.75, 0.49, 0.9783, 0.3242, 0.6089, 0.05584, 1.0, 0.5, 1.0, 1.0, 0.8, 1.0, 0.8, 1.0, 0.6, 1.0, 0.6, 0.5, 0.6, 1.0, 0.4, 1.0, 0.4, 0.5, 0.3911, 0.05584, 0.4783, 0.3242, 0.1089, 0.05584, 0.4783, 0.3242, 0.25, 0.49, 0.1089, 0.05584, 0.4, 0.5, 0.4, 1.0, 0.2, 1.0, 0.2, 1.0, 2.98e-08, 1.0, 2.98e-08, 0.5, 0.5217, 0.3242, 0.75, 0.49, 0.9783, 0.3242, 0.9783, 0.3242, 0.8911, 0.05584, 0.6089, 0.05584, 1.0, 1.0, 0.8, 1.0, 0.8, 0.5, 0.8, 0.5, 0.8, 1.0, 0.6, 1.0, 0.6, 1.0, 0.4, 1.0, 0.4, 0.5, 0.3911, 0.05584, 0.4783, 0.3242, 0.25, 0.49, 0.25, 0.49, 0.02175, 0.3242, 0.1089, 0.05584, 0.4, 1.0, 0.2, 1.0, 0.2, 0.5, 0.2, 0.5, 0.2, 1.0, 2.98e-08, 1.0, 0.5217, 0.3242, 0.75, 0.49, 0.6089, 0.05584, 0.75, 0.49, 0.9783, 0.3242, 0.6089, 0.05584, 0.2793, 0.3757, 0.2702, 0.3757, 0.2702, 0.3123, 0.2387, 0.3757, 0.2486, 0.3757, 0.2486, 0.3123, 0.2486, 0.3757, 0.2565, 0.3757, 0.2565, 0.3123, 0.2743, 0.3757, 0.2844, 0.3757, 0.2844, 0.3123, 0.2565, 0.3757, 0.2486, 0.3757, 0.2486, 0.3123, 0.268, 0.1483, 0.2702, 0.1384, 0.2793, 0.134, 0.2793, 0.134, 0.2885, 0.1384, 0.2907, 0.1483, 0.2907, 0.1483, 0.2844, 0.1562, 0.2793, 0.134, 0.2844, 0.1562, 0.2743, 0.1562, 0.2793, 0.134, 0.2486, 0.3757, 0.2387, 0.3757, 0.2387, 0.3123, 0.2885, 0.3757, 0.2793, 0.3757, 0.2793, 0.3123, 0.2885, 0.1384, 0.2793, 0.134, 0.2702, 0.1384, 0.2702, 0.1384, 0.268, 0.1483, 0.2743, 0.1562, 0.2743, 0.1562, 0.2844, 0.1562, 0.2907, 0.1483, 0.2907, 0.1483, 0.2885, 0.1384, 0.2743, 0.1562, 0.396, 0.3757, 0.3869, 0.3757, 0.3869, 0.3123, 0.2387, 0.3757, 0.2486, 0.3757, 0.2486, 0.3123, 0.2486, 0.3757, 0.2565, 0.3757, 0.2565, 0.3123, 0.3909, 0.3757, 0.4011, 0.3757, 0.4011, 0.3123, 0.2565, 0.3757, 0.2486, 0.3757, 0.2486, 0.3123, 0.3846, 0.1483, 0.3869, 0.1384, 0.396, 0.134, 0.396, 0.134, 0.4051, 0.1384, 0.4074, 0.1483, 0.4074, 0.1483, 0.4011, 0.1562, 0.396, 0.134, 0.4011, 0.1562, 0.3909, 0.1562, 0.396, 0.134, 0.2486, 0.3757, 0.2387, 0.3757, 0.2387, 0.3123, 0.4051, 0.3757, 0.396, 0.3757, 0.396, 0.3123, 0.4051, 0.1384, 0.396, 0.134, 0.3869, 0.1384, 0.3869, 0.1384, 0.3846, 0.1483, 0.3909, 0.1562, 0.3909, 0.1562, 0.4011, 0.1562, 0.4074, 0.1483, 0.4074, 0.1483, 0.4051, 0.1384, 0.3909, 0.1562])
me_cube_033.materials.append(mat_ash_stone___0)
me_cube_033.materials.append(mat_ash_stone___1)
me_cube_033.materials.append(mat_worn_pale_stone)
me_cube_033.materials.append(mat_oxidised_bronze)
me_cube_033.materials.append(mat_old_amber_window)
me_cube_033.materials.append(mat_amber_glass)
me_cube_033.update()

# ---- objects
ob_memorial = bpy.data.objects.new('memorial', me_cube_033)

# ---- transforms, parenting, visibility, modifiers, constraints
ob_memorial.location = (0.0, 0.0, 0.0)

# ---- collection membership
col_collection.objects.link(ob_memorial)

# ---- scene / render settings (as saved in the file)
scene.frame_start = 1; scene.frame_end = 250; scene.frame_set(1)
scene.render.engine = 'BLENDER_EEVEE_NEXT'
scene.render.bake_bias = 0.0
scene.render.bake_samples = 0
scene.render.compositor_device = 'GPU'
scene.eevee.use_volume_custom_range = False
scene.eevee.fast_gi_thickness_near = 0.1
scene.eevee.fast_gi_thickness_far = 0.0
scene.eevee.ray_tracing_options.screen_trace_thickness = 0.1
bpy.context.view_layer.update()

# ---- added for rendering (the .blend has no active camera and no usable light): camera, sun
cam_auto = bpy.data.cameras.new('AutoCamera')
cam_auto.lens = 50.0
cam_auto.sensor_width = 36.0
cam_auto.clip_end = 1000.0
ob_auto_camera = bpy.data.objects.new('AutoCamera', cam_auto)
scene.collection.objects.link(ob_auto_camera)
ob_auto_camera.location = (2.03459, -2.47272, 2.59438)
ob_auto_camera.rotation_euler = (1.09748, -7.21219e-08, 0.694738)
scene.camera = ob_auto_camera
light_auto_sun = bpy.data.lights.new('AutoSun', 'SUN')
light_auto_sun.energy = 3.0
light_auto_sun.angle = 0.0523599
ob_auto_sun = bpy.data.objects.new('AutoSun', light_auto_sun)
scene.collection.objects.link(ob_auto_sun)
ob_auto_sun.rotation_euler = (0.872665, 0.174533, 0.523599)
bpy.context.view_layer.update()

